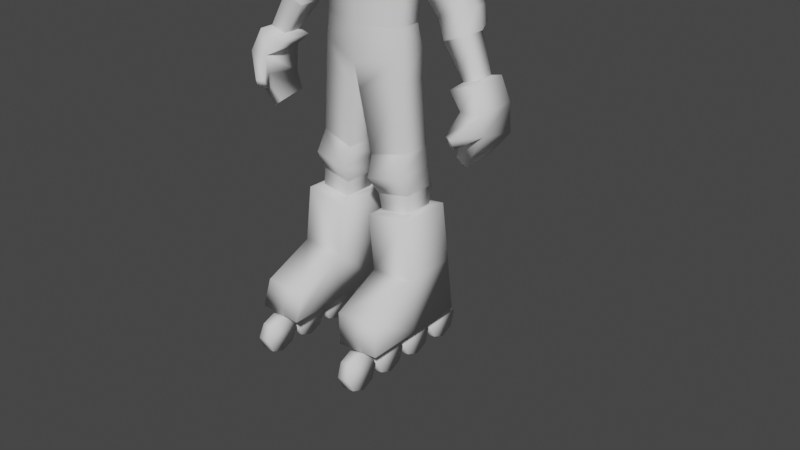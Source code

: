 # Source: roller_crash_animations.blend  (saved by Blender 3.3.6; exported with 4.5.12 LTS)
import bpy
from mathutils import Matrix  # noqa: F401  (used for matrix-valued properties, if any)

bpy.ops.wm.read_factory_settings(use_empty=True)
scene = bpy.context.scene
scene.name = 'Scene'

# ---- collections
col_collection = bpy.data.collections.new('Collection'); scene.collection.children.link(col_collection)

# ---- node groups
ng_auto_smooth = bpy.data.node_groups.new('Auto Smooth', 'GeometryNodeTree')
_s = ng_auto_smooth.interface.new_socket(name='Geometry', in_out='OUTPUT', socket_type='NodeSocketGeometry')
_s = ng_auto_smooth.interface.new_socket(name='Geometry', in_out='INPUT', socket_type='NodeSocketGeometry')
_s = ng_auto_smooth.interface.new_socket(name='Angle', in_out='INPUT', socket_type='NodeSocketFloat')
_s.subtype = 'ANGLE'
_s.min_value = 0.0
_s.max_value = 3.142
ng_auto_smooth.is_modifier = True
_N = ng_auto_smooth.nodes; _L = ng_auto_smooth.links
n0 = _N.new('NodeGroupOutput'); n0.name = 'Group Output'; n0.location = (480, -100)
n1 = _N.new('NodeGroupInput'); n1.name = 'Group Input'; n1.location = (-420, -300)
n2 = _N.new('NodeGroupInput'); n2.name = 'Group Input.001'; n2.location = (-60, -100)
n3 = _N.new('GeometryNodeSetShadeSmooth'); n3.name = 'Set Shade Smooth'; n3.location = (120, -100)
n3.domain = 'EDGE'
n4 = _N.new('GeometryNodeSetShadeSmooth'); n4.name = 'Set Shade Smooth.001'; n4.location = (300, -100)
n5 = _N.new('GeometryNodeInputMeshEdgeAngle'); n5.name = 'Edge Angle'; n5.location = (-420, -220)
n6 = _N.new('GeometryNodeInputEdgeSmooth'); n6.name = 'Is Edge Smooth'; n6.location = (-60, -160)
n7 = _N.new('GeometryNodeInputShadeSmooth'); n7.name = 'Is Face Smooth'; n7.location = (-240, -340)
n8 = _N.new('FunctionNodeBooleanMath'); n8.name = 'Boolean Math'; n8.location = (-60, -220)
n9 = _N.new('FunctionNodeCompare'); n9.name = 'Compare'; n9.location = (-240, -180)
n9.operation = 'LESS_EQUAL'
_L.new(n5.outputs[0], n9.inputs[0])
_L.new(n4.outputs[0], n0.inputs[0])
_L.new(n1.outputs[1], n9.inputs[1])
_L.new(n9.outputs[0], n8.inputs[0])
_L.new(n7.outputs[0], n8.inputs[1])
_L.new(n2.outputs[0], n3.inputs[0])
_L.new(n6.outputs[0], n3.inputs[1])
_L.new(n3.outputs[0], n4.inputs[0])
_L.new(n8.outputs[0], n3.inputs[2])
n0.is_active_output = True

# ---- world
world_world = bpy.data.worlds.new('World'); scene.world = world_world
world_world.use_nodes = True; world_world.node_tree.nodes.clear()
_N = world_world.node_tree.nodes; _L = world_world.node_tree.links
n0 = _N.new('ShaderNodeOutputWorld'); n0.name = 'World Output'; n0.location = (300, 300)
n1 = _N.new('ShaderNodeBackground'); n1.name = 'Background'; n1.location = (10, 300)
n1.inputs[0].default_value = (0.05088, 0.05088, 0.05088, 1.0)
_L.new(n1.outputs[0], n0.inputs[0])
n0.is_active_output = True
world_world.color = (0.05088, 0.05088, 0.05088)
world_world.use_sun_shadow = False
world_world.sun_shadow_jitter_overblur = 0.0

# ---- meshes
me_cube_001 = bpy.data.meshes.new('Cube.001')
me_cube_001.from_pydata([(0.2014, -0.2387, 0.1102), (0.187, -0.2264, 0.1936), (0.07979, -0.2387, 0.1025), (0.06537, -0.2264, 0.1859), (0.1219, -0.04043, 0.844), (0.1219, -0.02535, 1.21), (0.1219, 0.04043, 0.844), (0.1219, 0.03217, 1.21), (0.2014, -0.08095, 0.1102), (0.2014, 0.08095, 0.1102), (0.07096, -0.04399, 1.508), (0.05492, 0.02371, 1.493), (0.05285, 0.01411, 1.244), (0.04564, -0.03557, 1.232), (0.07979, -0.08095, 0.1025), (0.07979, 0.08095, 0.1025), (0.04438, 0.01667, 1.291), (0.06263, 0.08095, 0.2478), (0.04491, -0.03665, 1.3), (0.06232, -0.08095, 0.2508), (0.07384, 0.04396, 1.446), (0.1843, 0.08095, 0.2552), (0.08982, -0.05552, 1.445), (0.184, -0.08095, 0.2582), (0.0, 0.07514, 0.8085), (0.0, 0.04239, 1.215), (0.0, -0.07514, 0.8085), (0.0, -0.06298, 1.191), (0.0, 0.03868, 1.51), (0.0, -0.04399, 1.528), (0.0, 0.03531, 1.244), (0.0, -0.04675, 1.229), (0.0, 0.03427, 1.291), (0.0, -0.04399, 1.292), (0.0, 0.07125, 1.447), (0.07771, -0.05286, 1.353), (0.05371, 0.03163, 1.354), (0.0, 0.05452, 1.354), (0.0, -0.118, 1.294), (0.0, -0.1365, 1.365), (0.07611, -0.1089, 1.444), (0.06478, -0.1034, 1.362), (0.03338, -0.0941, 1.302), (0.05939, -0.08691, 1.497), (0.0, -0.1145, 1.506), (0.0, -0.1365, 1.444), (0.1219, 0.04942, 1.086), (0.1219, -0.02789, 1.086), (0.0, -0.07019, 1.074), (0.0, 0.05082, 1.074), (0.1786, 0.03037, 1.186), (0.1786, -0.01573, 1.184), (0.1983, 0.03842, 1.115), (0.1983, -0.02122, 1.115), (0.2794, 0.05286, 0.797), (0.2794, -0.05267, 0.797), (0.3517, 0.05286, 0.8225), (0.3517, -0.05267, 0.8225), (0.1667, 0.07774, 0.4206), (0.04503, 0.08095, 0.4054), (0.1665, -0.07774, 0.423), (0.0448, -0.08095, 0.4076), (0.1462, -0.0426, 0.4255), (0.1463, 0.0426, 0.4242), (0.06114, 0.04561, 0.4129), (0.06102, -0.04561, 0.4141), (0.2955, 0.02968, 0.8113), (0.2955, -0.02132, 0.8113), (0.3387, -0.02447, 0.826), (0.3387, 0.02811, 0.826), (0.3225, 0.05286, 0.7602), (0.3216, -0.06649, 0.7568), (0.3787, 0.05286, 0.7621), (0.3778, -0.06649, 0.7586), (0.3281, 0.05286, 0.6821), (0.3253, -0.05684, 0.7037), (0.3844, 0.05286, 0.684), (0.3815, -0.05684, 0.7056), (0.3039, 0.0441, 0.6379), (0.2966, -0.04379, 0.6291), (0.3312, 0.04397, 0.6166), (0.3239, -0.04392, 0.6078), (0.3234, -0.1077, 0.6986), (0.3027, -0.0968, 0.7015), (0.3273, -0.09558, 0.6727), (0.3066, -0.08472, 0.6756), (0.2093, -0.009124, 0.9465), (0.2691, -0.005777, 0.9704), (0.2691, 0.05803, 0.9704), (0.2093, 0.06529, 0.9465), (0.2325, 0.05528, 0.8974), (0.2325, -0.01811, 0.8974), (0.2935, -0.01505, 0.9197), (0.2935, 0.05022, 0.9197), (0.1803, -0.01501, 0.9869), (0.2486, -0.01024, 1.012), (0.2486, 0.05237, 1.012), (0.1803, 0.06024, 0.9869), (0.2886, 0.07581, 0.9337), (0.2719, 0.08923, 0.9711), (0.193, 0.08902, 0.9723), (0.2069, 0.09583, 0.9473), (0.2276, 0.08086, 0.9115), (0.2613, 0.08115, 0.9974), (0.1433, -0.04234, 0.4746), (0.1436, 0.05617, 0.4735), (0.05406, 0.0629, 0.4593), (0.05386, -0.04907, 0.4604), (0.1367, -0.04175, 0.5887), (0.1368, 0.04175, 0.588), (0.03729, 0.05713, 0.5672), (0.03722, -0.05713, 0.5679), (0.1401, 0.04205, 0.5307), (0.04563, 0.0531, 0.5133), (0.04554, -0.0831, 0.5142), (0.14, -0.07205, 0.5317), (0.09054, -0.05199, 1.419), (0.08145, -0.0493, 1.36), (0.07182, -0.01403, 1.36), (0.08035, 0.003322, 1.419), (0.1106, -0.04542, 1.42), (0.09498, -0.04273, 1.362), (0.0854, -0.007452, 1.363), (0.1005, 0.009899, 1.421), (0.162, 0.02815, 0.05301), (0.1263, 0.02815, 0.05036), (0.1263, 0.1426, 0.05036), (0.162, 0.1426, 0.05301), (0.129, 0.1271, 0.01285), (0.1647, 0.1271, 0.0155), (0.1302, 0.08945, -0.00269), (0.1659, 0.08945, -4.08e-05), (0.129, 0.05184, 0.01285), (0.1647, 0.05184, 0.0155), (0.1263, 0.03626, 0.05036), (0.162, 0.03626, 0.05301), (0.1235, 0.05184, 0.08787), (0.1592, 0.05184, 0.09052), (0.1223, 0.08945, 0.1034), (0.158, 0.08945, 0.1061), (0.1235, 0.1271, 0.08787), (0.1592, 0.1271, 0.09052), (0.129, 0.01257, 0.01285), (0.1647, 0.01257, 0.0155), (0.1302, -0.02505, -0.00269), (0.1659, -0.02505, -4.08e-05), (0.129, -0.06266, 0.01285), (0.1647, -0.06266, 0.0155), (0.1263, -0.07824, 0.05036), (0.162, -0.07824, 0.05301), (0.1235, -0.06266, 0.08787), (0.1592, -0.06266, 0.09052), (0.1223, -0.02505, 0.1034), (0.158, -0.02505, 0.1061), (0.1235, 0.01257, 0.08787), (0.1592, 0.01257, 0.09052), (0.162, -0.08277, 0.05301), (0.1263, -0.08277, 0.05036), (0.129, -0.09835, 0.01285), (0.1647, -0.09835, 0.0155), (0.1302, -0.136, -0.00269), (0.1659, -0.136, -4.08e-05), (0.129, -0.1736, 0.01285), (0.1647, -0.1736, 0.0155), (0.1263, -0.1892, 0.05036), (0.162, -0.1892, 0.05301), (0.1235, -0.1736, 0.08787), (0.1592, -0.1736, 0.09052), (0.1223, -0.136, 0.1034), (0.158, -0.136, 0.1061), (0.1235, -0.09835, 0.08787), (0.1592, -0.09835, 0.09052), (0.162, -0.1937, 0.05301), (0.1263, -0.1937, 0.05036), (0.129, -0.2093, 0.01285), (0.1647, -0.2093, 0.0155), (0.1302, -0.2469, -0.00269), (0.1659, -0.2469, -4.08e-05), (0.129, -0.2845, 0.01285), (0.1647, -0.2845, 0.0155), (0.1263, -0.3001, 0.05036), (0.162, -0.3001, 0.05301), (0.1235, -0.2845, 0.08787), (0.1592, -0.2845, 0.09052), (0.1223, -0.2469, 0.1034), (0.158, -0.2469, 0.1061), (0.1235, -0.2093, 0.08787), (0.1592, -0.2093, 0.09052), (0.1169, 0.02848, 0.9092), (0.1169, -0.03706, 0.9092), (0.0, -0.07336, 0.9041), (0.0, 0.05378, 0.9051), (-0.2014, -0.2387, 0.1102), (-0.187, -0.2264, 0.1936), (-0.07979, -0.2387, 0.1025), (-0.06537, -0.2264, 0.1859), (-0.1219, -0.04043, 0.844), (-0.1219, -0.02535, 1.21), (-0.1219, 0.04043, 0.844), (-0.1219, 0.03217, 1.21), (-0.2014, -0.08095, 0.1102), (-0.2014, 0.08095, 0.1102), (-0.07096, -0.04399, 1.508), (-0.05492, 0.02371, 1.493), (-0.05285, 0.01411, 1.244), (-0.04564, -0.03557, 1.232), (-0.07979, -0.08095, 0.1025), (-0.07979, 0.08095, 0.1025), (-0.04438, 0.01667, 1.291), (-0.06263, 0.08095, 0.2478), (-0.04491, -0.03665, 1.3), (-0.06232, -0.08095, 0.2508), (-0.07384, 0.04396, 1.446), (-0.1843, 0.08095, 0.2552), (-0.08982, -0.05552, 1.445), (-0.184, -0.08095, 0.2582), (-0.07771, -0.05286, 1.353), (-0.05371, 0.03163, 1.354), (-0.07611, -0.1089, 1.444), (-0.06478, -0.1034, 1.362), (-0.03338, -0.0941, 1.302), (-0.05939, -0.08691, 1.497), (-0.1219, 0.04942, 1.086), (-0.1219, -0.02789, 1.086), (-0.1786, 0.03037, 1.186), (-0.1786, -0.01573, 1.184), (-0.1983, 0.03842, 1.115), (-0.1983, -0.02122, 1.115), (-0.2794, 0.05286, 0.797), (-0.2794, -0.05267, 0.797), (-0.3517, 0.05286, 0.8225), (-0.3517, -0.05267, 0.8225), (-0.1667, 0.07774, 0.4206), (-0.04503, 0.08095, 0.4054), (-0.1665, -0.07774, 0.423), (-0.0448, -0.08095, 0.4076), (-0.1462, -0.0426, 0.4255), (-0.1463, 0.0426, 0.4242), (-0.06114, 0.04561, 0.4129), (-0.06102, -0.04561, 0.4141), (-0.2955, 0.02968, 0.8113), (-0.2955, -0.02132, 0.8113), (-0.3387, -0.02447, 0.826), (-0.3387, 0.02811, 0.826), (-0.3225, 0.05286, 0.7602), (-0.3216, -0.06649, 0.7568), (-0.3787, 0.05286, 0.7621), (-0.3778, -0.06649, 0.7586), (-0.3281, 0.05286, 0.6821), (-0.3253, -0.05684, 0.7037), (-0.3844, 0.05286, 0.684), (-0.3815, -0.05684, 0.7056), (-0.3039, 0.0441, 0.6379), (-0.2966, -0.04379, 0.6291), (-0.3312, 0.04397, 0.6166), (-0.3239, -0.04392, 0.6078), (-0.3234, -0.1077, 0.6986), (-0.3027, -0.0968, 0.7015), (-0.3273, -0.09558, 0.6727), (-0.3066, -0.08472, 0.6756), (-0.2093, -0.009124, 0.9465), (-0.2691, -0.005777, 0.9704), (-0.2691, 0.05803, 0.9704), (-0.2093, 0.06529, 0.9465), (-0.2325, 0.05528, 0.8974), (-0.2325, -0.01811, 0.8974), (-0.2935, -0.01505, 0.9197), (-0.2935, 0.05022, 0.9197), (-0.1803, -0.01501, 0.9869), (-0.2486, -0.01024, 1.012), (-0.2486, 0.05237, 1.012), (-0.1803, 0.06024, 0.9869), (-0.2886, 0.07581, 0.9337), (-0.2719, 0.08923, 0.9711), (-0.193, 0.08902, 0.9723), (-0.2069, 0.09583, 0.9473), (-0.2276, 0.08086, 0.9115), (-0.2613, 0.08115, 0.9974), (-0.1433, -0.04234, 0.4746), (-0.1436, 0.05617, 0.4735), (-0.05406, 0.0629, 0.4593), (-0.05386, -0.04907, 0.4604), (-0.1367, -0.04175, 0.5887), (-0.1368, 0.04175, 0.588), (-0.03729, 0.05713, 0.5672), (-0.03722, -0.05713, 0.5679), (-0.1401, 0.04205, 0.5307), (-0.04563, 0.0531, 0.5133), (-0.04554, -0.0831, 0.5142), (-0.14, -0.07205, 0.5317), (-0.09054, -0.05199, 1.419), (-0.08145, -0.0493, 1.36), (-0.07182, -0.01403, 1.36), (-0.08035, 0.003322, 1.419), (-0.1106, -0.04542, 1.42), (-0.09498, -0.04273, 1.362), (-0.0854, -0.007452, 1.363), (-0.1005, 0.009899, 1.421), (-0.162, 0.02815, 0.05301), (-0.1263, 0.02815, 0.05036), (-0.1263, 0.1426, 0.05036), (-0.162, 0.1426, 0.05301), (-0.129, 0.1271, 0.01285), (-0.1647, 0.1271, 0.0155), (-0.1302, 0.08945, -0.00269), (-0.1659, 0.08945, -4.08e-05), (-0.129, 0.05184, 0.01285), (-0.1647, 0.05184, 0.0155), (-0.1263, 0.03626, 0.05036), (-0.162, 0.03626, 0.05301), (-0.1235, 0.05184, 0.08787), (-0.1592, 0.05184, 0.09052), (-0.1223, 0.08945, 0.1034), (-0.158, 0.08945, 0.1061), (-0.1235, 0.1271, 0.08787), (-0.1592, 0.1271, 0.09052), (-0.129, 0.01257, 0.01285), (-0.1647, 0.01257, 0.0155), (-0.1302, -0.02505, -0.00269), (-0.1659, -0.02505, -4.08e-05), (-0.129, -0.06266, 0.01285), (-0.1647, -0.06266, 0.0155), (-0.1263, -0.07824, 0.05036), (-0.162, -0.07824, 0.05301), (-0.1235, -0.06266, 0.08787), (-0.1592, -0.06266, 0.09052), (-0.1223, -0.02505, 0.1034), (-0.158, -0.02505, 0.1061), (-0.1235, 0.01257, 0.08787), (-0.1592, 0.01257, 0.09052), (-0.162, -0.08277, 0.05301), (-0.1263, -0.08277, 0.05036), (-0.129, -0.09835, 0.01285), (-0.1647, -0.09835, 0.0155), (-0.1302, -0.136, -0.00269), (-0.1659, -0.136, -4.08e-05), (-0.129, -0.1736, 0.01285), (-0.1647, -0.1736, 0.0155), (-0.1263, -0.1892, 0.05036), (-0.162, -0.1892, 0.05301), (-0.1235, -0.1736, 0.08787), (-0.1592, -0.1736, 0.09052), (-0.1223, -0.136, 0.1034), (-0.158, -0.136, 0.1061), (-0.1235, -0.09835, 0.08787), (-0.1592, -0.09835, 0.09052), (-0.162, -0.1937, 0.05301), (-0.1263, -0.1937, 0.05036), (-0.129, -0.2093, 0.01285), (-0.1647, -0.2093, 0.0155), (-0.1302, -0.2469, -0.00269), (-0.1659, -0.2469, -4.08e-05), (-0.129, -0.2845, 0.01285), (-0.1647, -0.2845, 0.0155), (-0.1263, -0.3001, 0.05036), (-0.162, -0.3001, 0.05301), (-0.1235, -0.2845, 0.08787), (-0.1592, -0.2845, 0.09052), (-0.1223, -0.2469, 0.1034), (-0.158, -0.2469, 0.1061), (-0.1235, -0.2093, 0.08787), (-0.1592, -0.2093, 0.09052), (-0.1169, 0.02848, 0.9092), (-0.1169, -0.03706, 0.9092), (-0.1261, -0.04081, 0.7721), (-0.1261, 0.03214, 0.7719), (-0.0105, 0.0614, 0.7406), (-0.01048, -0.07007, 0.7408), (0.1261, -0.04081, 0.7721), (0.1261, 0.03214, 0.7719), (0.0105, 0.0614, 0.7406), (0.01048, -0.07007, 0.7408), (0.1204, 0.04341, 1.036), (0.1204, -0.03052, 1.036), (0.0, -0.0711, 1.025), (0.0, 0.05167, 1.026), (-0.1204, 0.04341, 1.036), (-0.1204, -0.03052, 1.036)], [], [(45, 40, 43, 44), (49, 25, 7, 46), (67, 66, 54, 55), (38, 42, 41, 39), (60, 61, 19, 23), (22, 20, 11, 10), (18, 16, 36, 35), (16, 32, 37, 36), (8, 23, 1, 0), (27, 5, 13, 31), (19, 14, 2, 3), (5, 7, 12, 13), (23, 19, 3, 1), (31, 13, 18, 33), (1, 3, 2, 0), (13, 12, 16, 18), (19, 17, 15, 14), (17, 21, 9, 15), (20, 22, 116, 119), (14, 8, 0, 2), (36, 37, 34, 20), (15, 9, 8, 14), (30, 32, 16), (58, 60, 23, 21), (7, 25, 30, 12), (20, 34, 28, 11), (59, 58, 21, 17), (11, 28, 29, 10), (61, 59, 17, 19), (47, 5, 27, 48), (21, 23, 8, 9), (39, 41, 40, 45), (35, 41, 42), (33, 18, 42, 38), (10, 29, 44, 43), (22, 10, 43, 40), (35, 22, 40, 41), (373, 47, 48, 374), (372, 46, 47, 373), (52, 50, 51, 53), (5, 47, 53, 51), (7, 5, 51, 50), (46, 7, 50, 52), (57, 55, 71, 73), (68, 67, 55, 57), (69, 68, 57, 56), (66, 69, 56, 54), (65, 64, 59, 61), (64, 63, 58, 59), (63, 62, 60, 58), (62, 65, 61, 60), (104, 107, 65, 62), (105, 104, 62, 63), (106, 105, 63, 64), (107, 106, 64, 65), (90, 93, 69, 66), (93, 92, 68, 69), (92, 91, 67, 68), (91, 90, 66, 67), (70, 72, 76, 74), (56, 57, 73, 72), (54, 56, 72, 70), (55, 54, 70, 71), (77, 75, 79, 81), (71, 70, 74, 75), (77, 73, 82, 84), (72, 73, 77, 76), (79, 78, 80, 81), (76, 77, 81, 80), (74, 76, 80, 78), (75, 74, 78, 79), (82, 83, 85, 84), (75, 77, 84, 85), (73, 71, 83, 82), (71, 75, 85, 83), (94, 97, 89, 86), (95, 94, 86, 87), (96, 95, 87, 88), (97, 96, 103, 100), (86, 89, 90, 91), (87, 86, 91, 92), (88, 87, 92, 93), (88, 93, 98, 99), (46, 52, 96, 97), (52, 53, 95, 96), (53, 47, 94, 95), (47, 46, 97, 94), (100, 103, 99, 101), (101, 99, 98, 102), (96, 88, 99, 103), (89, 97, 100, 101), (90, 89, 101, 102), (93, 90, 102, 98), (114, 113, 106, 107), (113, 112, 105, 106), (112, 115, 104, 105), (115, 114, 107, 104), (368, 371, 111, 108), (369, 368, 108, 109), (370, 369, 109, 110), (371, 370, 110, 111), (108, 111, 114, 115), (109, 108, 115, 112), (110, 109, 112, 113), (111, 110, 113, 114), (119, 116, 120, 123), (35, 36, 118, 117), (22, 35, 117, 116), (36, 20, 119, 118), (121, 122, 123, 120), (116, 117, 121, 120), (117, 118, 122, 121), (118, 119, 123, 122), (18, 35, 42), (162, 163, 165, 164), (143, 124, 155, 153, 151, 149, 147, 145), (126, 127, 129, 128), (157, 158, 160, 162, 164, 166, 168, 170), (150, 151, 153, 152), (128, 129, 131, 130), (166, 167, 169, 168), (148, 149, 151, 150), (130, 131, 133, 132), (159, 156, 171, 169, 167, 165, 163, 161), (146, 147, 149, 148), (132, 133, 135, 134), (125, 142, 144, 146, 148, 150, 152, 154), (144, 145, 147, 146), (134, 135, 137, 136), (154, 155, 124, 125), (142, 143, 145, 144), (136, 137, 139, 138), (129, 127, 141, 139, 137, 135, 133, 131), (125, 124, 143, 142), (138, 139, 141, 140), (164, 165, 167, 166), (152, 153, 155, 154), (140, 141, 127, 126), (126, 128, 130, 132, 134, 136, 138, 140), (160, 161, 163, 162), (170, 171, 156, 157), (158, 159, 161, 160), (157, 156, 159, 158), (168, 169, 171, 170), (178, 179, 181, 180), (173, 174, 176, 178, 180, 182, 184, 186), (182, 183, 185, 184), (175, 172, 187, 185, 183, 181, 179, 177), (180, 181, 183, 182), (176, 177, 179, 178), (186, 187, 172, 173), (174, 175, 177, 176), (173, 172, 175, 174), (184, 185, 187, 186), (24, 191, 188, 6), (6, 188, 189, 4), (4, 189, 190, 26), (45, 44, 221, 218), (49, 222, 199, 25), (241, 229, 228, 240), (38, 39, 219, 220), (234, 215, 211, 235), (214, 202, 203, 212), (210, 216, 217, 208), (208, 217, 37, 32), (200, 192, 193, 215), (27, 31, 205, 197), (211, 195, 194, 206), (197, 205, 204, 199), (215, 193, 195, 211), (31, 33, 210, 205), (193, 192, 194, 195), (205, 210, 208, 204), (211, 206, 207, 209), (209, 207, 201, 213), (212, 293, 290, 214), (206, 194, 192, 200), (217, 212, 34, 37), (207, 206, 200, 201), (208, 32, 30), (232, 213, 215, 234), (199, 204, 30, 25), (212, 203, 28, 34), (233, 209, 213, 232), (203, 202, 29, 28), (235, 211, 209, 233), (223, 48, 27, 197), (213, 201, 200, 215), (39, 45, 218, 219), (216, 220, 219), (33, 38, 220, 210), (202, 221, 44, 29), (214, 218, 221, 202), (216, 219, 218, 214), (377, 374, 48, 223), (376, 377, 223, 222), (372, 375, 49, 46), (226, 227, 225, 224), (197, 225, 227, 223), (199, 224, 225, 197), (222, 226, 224, 199), (231, 247, 245, 229), (242, 231, 229, 241), (243, 230, 231, 242), (240, 228, 230, 243), (239, 235, 233, 238), (238, 233, 232, 237), (237, 232, 234, 236), (236, 234, 235, 239), (278, 236, 239, 281), (279, 237, 236, 278), (280, 238, 237, 279), (281, 239, 238, 280), (264, 240, 243, 267), (267, 243, 242, 266), (266, 242, 241, 265), (265, 241, 240, 264), (244, 248, 250, 246), (230, 246, 247, 231), (228, 244, 246, 230), (229, 245, 244, 228), (251, 255, 253, 249), (245, 249, 248, 244), (251, 258, 256, 247), (246, 250, 251, 247), (253, 255, 254, 252), (250, 254, 255, 251), (248, 252, 254, 250), (249, 253, 252, 248), (256, 258, 259, 257), (249, 259, 258, 251), (247, 256, 257, 245), (245, 257, 259, 249), (268, 260, 263, 271), (269, 261, 260, 268), (270, 262, 261, 269), (271, 274, 277, 270), (260, 265, 264, 263), (261, 266, 265, 260), (262, 267, 266, 261), (262, 273, 272, 267), (222, 271, 270, 226), (226, 270, 269, 227), (227, 269, 268, 223), (223, 268, 271, 222), (274, 275, 273, 277), (275, 276, 272, 273), (270, 277, 273, 262), (263, 275, 274, 271), (264, 276, 275, 263), (267, 272, 276, 264), (288, 281, 280, 287), (287, 280, 279, 286), (286, 279, 278, 289), (289, 278, 281, 288), (364, 282, 285, 367), (365, 283, 282, 364), (366, 284, 283, 365), (367, 285, 284, 366), (282, 289, 288, 285), (283, 286, 289, 282), (284, 287, 286, 283), (285, 288, 287, 284), (293, 297, 294, 290), (216, 291, 292, 217), (214, 290, 291, 216), (217, 292, 293, 212), (295, 294, 297, 296), (290, 294, 295, 291), (291, 295, 296, 292), (292, 296, 297, 293), (210, 220, 216), (336, 338, 339, 337), (317, 319, 321, 323, 325, 327, 329, 298), (300, 302, 303, 301), (331, 344, 342, 340, 338, 336, 334, 332), (324, 326, 327, 325), (302, 304, 305, 303), (340, 342, 343, 341), (322, 324, 325, 323), (304, 306, 307, 305), (333, 335, 337, 339, 341, 343, 345, 330), (320, 322, 323, 321), (306, 308, 309, 307), (299, 328, 326, 324, 322, 320, 318, 316), (318, 320, 321, 319), (308, 310, 311, 309), (328, 299, 298, 329), (316, 318, 319, 317), (310, 312, 313, 311), (303, 305, 307, 309, 311, 313, 315, 301), (299, 316, 317, 298), (312, 314, 315, 313), (338, 340, 341, 339), (326, 328, 329, 327), (314, 300, 301, 315), (300, 314, 312, 310, 308, 306, 304, 302), (334, 336, 337, 335), (344, 331, 330, 345), (332, 334, 335, 333), (331, 332, 333, 330), (342, 344, 345, 343), (352, 354, 355, 353), (347, 360, 358, 356, 354, 352, 350, 348), (356, 358, 359, 357), (349, 351, 353, 355, 357, 359, 361, 346), (354, 356, 357, 355), (350, 352, 353, 351), (360, 347, 346, 361), (348, 350, 351, 349), (347, 348, 349, 346), (358, 360, 361, 359), (24, 198, 362, 191), (198, 196, 363, 362), (196, 26, 190, 363), (26, 367, 366, 24), (24, 366, 365, 198), (198, 365, 364, 196), (196, 364, 367, 26), (26, 24, 370, 371), (24, 6, 369, 370), (6, 4, 368, 369), (4, 26, 371, 368), (191, 375, 372, 188), (362, 363, 377, 376), (363, 190, 374, 377), (188, 372, 373, 189), (189, 373, 374, 190), (49, 375, 376, 222), (191, 362, 376, 375), (12, 30, 16), (204, 208, 30)])
me_cube_001.polygons.foreach_set('use_smooth', [True] * 332)
_k = set([(62, 63), (62, 65), (63, 64), (64, 65), (66, 67), (66, 69), (67, 68), (68, 69), (90, 91), (90, 93), (91, 92), (92, 93), (94, 95), (94, 97), (95, 96), (96, 97), (97, 100), (104, 105), (104, 107), (105, 106), (106, 107), (108, 109), (108, 111), (109, 110), (110, 111), (116, 117), (116, 119), (117, 118), (118, 119), (188, 189), (188, 191), (189, 190), (190, 363), (191, 362), (236, 237), (236, 239), (237, 238), (238, 239), (240, 241), (240, 243), (241, 242), (242, 243), (264, 265), (264, 267), (265, 266), (266, 267), (268, 269), (268, 271), (269, 270), (270, 271), (271, 274), (278, 279), (278, 281), (279, 280), (280, 281), (282, 283), (282, 285), (283, 284), (284, 285), (290, 291), (290, 293), (291, 292), (292, 293), (362, 363)])
me_cube_001.attributes.new('sharp_edge', 'BOOLEAN', 'EDGE').data.foreach_set('value', [ (min(e.vertices), max(e.vertices)) in _k for e in me_cube_001.edges])
_uv = me_cube_001.uv_layers.new(name='UVMap')
_uv.uv.foreach_set('vector', [0.625, 0.875, 0.625, 0.75, 0.625, 0.75, 0.625, 0.875, 0.5384, 0.375, 0.625, 0.375, 0.625, 0.5, 0.5384, 0.5, 0.5384, 0.75, 0.5384, 0.5, 0.5384, 0.5, 0.5384, 0.75, 0.625, 0.875, 0.625, 0.75, 0.625, 0.75, 0.625, 0.875, 0.375, 0.75, 0.375, 0.875, 0.375, 0.875, 0.375, 0.75, 0.625, 0.75, 0.625, 0.5, 0.625, 0.5, 0.625, 0.75, 0.625, 0.75, 0.625, 0.5, 0.625, 0.5, 0.625, 0.75, 0.625, 0.5, 0.625, 0.375, 0.625, 0.375, 0.625, 0.5, 0.375, 0.75, 0.375, 0.75, 0.375, 0.75, 0.375, 0.75, 0.625, 0.875, 0.625, 0.75, 0.625, 0.75, 0.625, 0.875, 0.0, 0.0, 0.0, 0.0, 0.0, 0.0, 0.0, 0.0, 0.625, 0.75, 0.625, 0.5, 0.625, 0.5, 0.625, 0.75, 0.375, 0.75, 0.375, 0.875, 0.375, 0.875, 0.375, 0.75, 0.625, 0.875, 0.625, 0.75, 0.625, 0.75, 0.625, 0.875, 0.375, 0.75, 0.375, 0.875, 0.375, 0.875, 0.375, 0.75, 0.625, 0.75, 0.625, 0.5, 0.625, 0.5, 0.625, 0.75, 0.0, 0.0, 0.0, 0.0, 0.0, 0.0, 0.0, 0.0, 0.375, 0.375, 0.375, 0.5, 0.375, 0.5, 0.375, 0.375, 0.625, 0.5, 0.625, 0.75, 0.625, 0.75, 0.625, 0.6063, 0.25, 0.75, 0.375, 0.75, 0.375, 0.75, 0.25, 0.75, 0.625, 0.5, 0.625, 0.375, 0.625, 0.375, 0.625, 0.5, 0.25, 0.5, 0.375, 0.5, 0.375, 0.75, 0.25, 0.75, 0.625, 0.375, 0.625, 0.375, 0.625, 0.5, 0.375, 0.5, 0.375, 0.75, 0.375, 0.75, 0.375, 0.5, 0.625, 0.5, 0.625, 0.375, 0.625, 0.375, 0.625, 0.5, 0.625, 0.5, 0.625, 0.375, 0.625, 0.375, 0.625, 0.5, 0.375, 0.375, 0.375, 0.5, 0.375, 0.5, 0.375, 0.375, 0.625, 0.5, 0.75, 0.5, 0.75, 0.75, 0.625, 0.75, 0.0, 0.0, 0.0, 0.0, 0.0, 0.0, 0.0, 0.0, 0.5384, 0.75, 0.625, 0.75, 0.625, 0.875, 0.5384, 0.875, 0.375, 0.5, 0.375, 0.75, 0.375, 0.75, 0.375, 0.5, 0.625, 0.875, 0.625, 0.75, 0.625, 0.75, 0.625, 0.875, 0.625, 0.75, 0.625, 0.75, 0.625, 0.75, 0.625, 0.875, 0.625, 0.75, 0.625, 0.75, 0.625, 0.875, 0.625, 0.75, 0.75, 0.75, 0.75, 0.75, 0.625, 0.75, 0.625, 0.75, 0.625, 0.75, 0.625, 0.75, 0.625, 0.75, 0.625, 0.75, 0.625, 0.75, 0.625, 0.75, 0.625, 0.75, 0.5041, 0.75, 0.5384, 0.75, 0.5384, 0.875, 0.5083, 0.875, 0.5041, 0.5, 0.5384, 0.5, 0.5384, 0.75, 0.5041, 0.75, 0.5384, 0.5, 0.625, 0.5, 0.625, 0.75, 0.5384, 0.75, 0.625, 0.75, 0.5384, 0.75, 0.5384, 0.75, 0.625, 0.75, 0.625, 0.5, 0.625, 0.75, 0.625, 0.75, 0.625, 0.5, 0.5384, 0.5, 0.625, 0.5, 0.625, 0.5, 0.5384, 0.5, 0.5384, 0.75, 0.5384, 0.75, 0.5384, 0.75, 0.5384, 0.75, 0.5384, 0.75, 0.5384, 0.75, 0.5384, 0.75, 0.5384, 0.75, 0.5384, 0.5, 0.5384, 0.75, 0.5384, 0.75, 0.5384, 0.5, 0.5384, 0.5, 0.5384, 0.5, 0.5384, 0.5, 0.5384, 0.5, 0.0, 0.0, 0.0, 0.0, 0.0, 0.0, 0.0, 0.0, 0.375, 0.375, 0.375, 0.5, 0.375, 0.5, 0.375, 0.375, 0.375, 0.5, 0.375, 0.75, 0.375, 0.75, 0.375, 0.5, 0.375, 0.75, 0.375, 0.875, 0.375, 0.875, 0.375, 0.75, 0.375, 0.75, 0.375, 0.875, 0.375, 0.875, 0.375, 0.75, 0.375, 0.5, 0.375, 0.75, 0.375, 0.75, 0.375, 0.5, 0.375, 0.375, 0.375, 0.5, 0.375, 0.5, 0.375, 0.375, 0.0, 0.0, 0.0, 0.0, 0.0, 0.0, 0.0, 0.0, 0.5384, 0.5, 0.5384, 0.5, 0.5384, 0.5, 0.5384, 0.5, 0.5384, 0.5, 0.5384, 0.75, 0.5384, 0.75, 0.5384, 0.5, 0.5384, 0.75, 0.5384, 0.75, 0.5384, 0.75, 0.5384, 0.75, 0.5384, 0.75, 0.5384, 0.5, 0.5384, 0.5, 0.5384, 0.75, 0.5384, 0.5, 0.5384, 0.5, 0.5384, 0.5, 0.5384, 0.5, 0.5384, 0.5, 0.5384, 0.75, 0.5384, 0.75, 0.5384, 0.5, 0.5384, 0.5, 0.5384, 0.5, 0.5384, 0.5, 0.5384, 0.5, 0.5384, 0.75, 0.5384, 0.5, 0.5384, 0.5, 0.5384, 0.75, 0.5384, 0.75, 0.5384, 0.75, 0.5384, 0.75, 0.5384, 0.75, 0.5384, 0.75, 0.5384, 0.5, 0.5384, 0.5, 0.5384, 0.75, 0.5384, 0.75, 0.5384, 0.75, 0.5384, 0.75, 0.5384, 0.75, 0.5384, 0.5, 0.5384, 0.75, 0.5384, 0.75, 0.5384, 0.5, 0.5384, 0.75, 0.5384, 0.5, 0.5384, 0.5, 0.5384, 0.75, 0.5384, 0.5, 0.5384, 0.75, 0.5384, 0.75, 0.5384, 0.5, 0.5384, 0.5, 0.5384, 0.5, 0.5384, 0.5, 0.5384, 0.5, 0.5384, 0.75, 0.5384, 0.5, 0.5384, 0.5, 0.5384, 0.75, 0.5384, 0.75, 0.5384, 0.75, 0.5384, 0.75, 0.5384, 0.75, 0.5384, 0.75, 0.5384, 0.75, 0.5384, 0.75, 0.5384, 0.75, 0.5384, 0.75, 0.5384, 0.75, 0.5384, 0.75, 0.5384, 0.75, 0.5384, 0.75, 0.5384, 0.75, 0.5384, 0.75, 0.5384, 0.75, 0.5384, 0.75, 0.5384, 0.5, 0.5384, 0.5, 0.5384, 0.75, 0.5384, 0.75, 0.5384, 0.75, 0.5384, 0.75, 0.5384, 0.75, 0.5384, 0.5, 0.5384, 0.75, 0.5384, 0.75, 0.5384, 0.5, 0.5384, 0.5, 0.5384, 0.5, 0.5384, 0.5, 0.5384, 0.5, 0.5384, 0.75, 0.5384, 0.5, 0.5384, 0.5, 0.5384, 0.75, 0.5384, 0.75, 0.5384, 0.75, 0.5384, 0.75, 0.5384, 0.75, 0.5384, 0.5, 0.5384, 0.75, 0.5384, 0.75, 0.5384, 0.5, 0.5384, 0.5, 0.5384, 0.5, 0.5384, 0.5, 0.5384, 0.5, 0.5384, 0.5, 0.5384, 0.5, 0.5384, 0.5, 0.5384, 0.5, 0.5384, 0.5, 0.5384, 0.75, 0.5384, 0.75, 0.5384, 0.5, 0.5384, 0.75, 0.5384, 0.75, 0.5384, 0.75, 0.5384, 0.75, 0.5384, 0.75, 0.5384, 0.5, 0.5384, 0.5, 0.5384, 0.75, 0.5384, 0.5, 0.5384, 0.5, 0.5384, 0.5, 0.5384, 0.5, 0.5384, 0.5, 0.5384, 0.5, 0.5384, 0.5, 0.5384, 0.5, 0.5384, 0.5, 0.5384, 0.5, 0.5384, 0.5, 0.5384, 0.5, 0.5384, 0.5, 0.5384, 0.5, 0.5384, 0.5, 0.5384, 0.5, 0.5384, 0.5, 0.5384, 0.5, 0.5384, 0.5, 0.5384, 0.5, 0.5384, 0.5, 0.5384, 0.5, 0.5384, 0.5, 0.5384, 0.5, 0.0, 0.0, 0.0, 0.0, 0.0, 0.0, 0.0, 0.0, 0.375, 0.375, 0.375, 0.5, 0.375, 0.5, 0.375, 0.375, 0.375, 0.5, 0.375, 0.75, 0.375, 0.75, 0.375, 0.5, 0.375, 0.75, 0.375, 0.875, 0.375, 0.875, 0.375, 0.75, 0.375, 0.75, 0.375, 0.875, 0.375, 0.875, 0.375, 0.75, 0.375, 0.5, 0.375, 0.75, 0.375, 0.75, 0.375, 0.5, 0.375, 0.375, 0.375, 0.5, 0.375, 0.5, 0.375, 0.375, 0.0, 0.0, 0.0, 0.0, 0.0, 0.0, 0.0, 0.0, 0.375, 0.75, 0.375, 0.875, 0.375, 0.875, 0.375, 0.75, 0.375, 0.5, 0.375, 0.75, 0.375, 0.75, 0.375, 0.5, 0.375, 0.375, 0.375, 0.5, 0.375, 0.5, 0.375, 0.375, 0.0, 0.0, 0.0, 0.0, 0.0, 0.0, 0.0, 0.0, 0.625, 0.6063, 0.625, 0.75, 0.625, 0.75, 0.625, 0.6063, 0.625, 0.75, 0.625, 0.5, 0.625, 0.6471, 0.625, 0.75, 0.625, 0.75, 0.625, 0.75, 0.625, 0.75, 0.625, 0.75, 0.625, 0.5, 0.625, 0.5, 0.625, 0.6063, 0.625, 0.6471, 0.625, 0.75, 0.625, 0.6471, 0.625, 0.6063, 0.625, 0.75, 0.625, 0.75, 0.625, 0.75, 0.625, 0.75, 0.625, 0.75, 0.625, 0.75, 0.625, 0.6471, 0.625, 0.6471, 0.625, 0.75, 0.625, 0.6471, 0.625, 0.6063, 0.625, 0.6063, 0.625, 0.6471, 0.625, 0.75, 0.625, 0.75, 0.625, 0.75, 0.625, 0.5, 0.625, 1.0, 0.5, 1.0, 0.5, 0.5, 0.4197, 0.4197, 0.25, 0.49, 0.08029, 0.4197, 0.01, 0.25, 0.08029, 0.08029, 0.25, 0.01, 0.4197, 0.08029, 0.49, 0.25, 1.0, 0.5, 1.0, 1.0, 0.875, 1.0, 0.875, 0.5, 0.75, 0.49, 0.9197, 0.4197, 0.99, 0.25, 0.9197, 0.08029, 0.75, 0.01, 0.5803, 0.08029, 0.51, 0.25, 0.5803, 0.4197, 0.375, 0.5, 0.375, 1.0, 0.25, 1.0, 0.25, 0.5, 0.875, 0.5, 0.875, 1.0, 0.75, 1.0, 0.75, 0.5, 0.375, 0.5, 0.375, 1.0, 0.25, 1.0, 0.25, 0.5, 0.5, 0.5, 0.5, 1.0, 0.375, 1.0, 0.375, 0.5, 0.75, 0.5, 0.75, 1.0, 0.625, 1.0, 0.625, 0.5, 0.4197, 0.4197, 0.25, 0.49, 0.08029, 0.4197, 0.01, 0.25, 0.08029, 0.08029, 0.25, 0.01, 0.4197, 0.08029, 0.49, 0.25, 0.625, 0.5, 0.625, 1.0, 0.5, 1.0, 0.5, 0.5, 0.625, 0.5, 0.625, 1.0, 0.5, 1.0, 0.5, 0.5, 0.75, 0.49, 0.9197, 0.4197, 0.99, 0.25, 0.9197, 0.08029, 0.75, 0.01, 0.5803, 0.08029, 0.51, 0.25, 0.5803, 0.4197, 0.75, 0.5, 0.75, 1.0, 0.625, 1.0, 0.625, 0.5, 0.5, 0.5, 0.5, 1.0, 0.375, 1.0, 0.375, 0.5, 0.125, 0.5, 0.125, 1.0, 0.0, 1.0, 0.0, 0.5, 0.875, 0.5, 0.875, 1.0, 0.75, 1.0, 0.75, 0.5, 0.375, 0.5, 0.375, 1.0, 0.25, 1.0, 0.25, 0.5, 0.4197, 0.4197, 0.25, 0.49, 0.08029, 0.4197, 0.01, 0.25, 0.08029, 0.08029, 0.25, 0.01, 0.4197, 0.08029, 0.49, 0.25, 1.0, 0.5, 1.0, 1.0, 0.875, 1.0, 0.875, 0.5, 0.25, 0.5, 0.25, 1.0, 0.125, 1.0, 0.125, 0.5, 0.5, 0.5, 0.5, 1.0, 0.375, 1.0, 0.375, 0.5, 0.25, 0.5, 0.25, 1.0, 0.125, 1.0, 0.125, 0.5, 0.125, 0.5, 0.125, 1.0, 0.0, 1.0, 0.0, 0.5, 0.75, 0.49, 0.9197, 0.4197, 0.99, 0.25, 0.9197, 0.08029, 0.75, 0.01, 0.5803, 0.08029, 0.51, 0.25, 0.5803, 0.4197, 0.75, 0.5, 0.75, 1.0, 0.625, 1.0, 0.625, 0.5, 0.125, 0.5, 0.125, 1.0, 0.0, 1.0, 0.0, 0.5, 0.875, 0.5, 0.875, 1.0, 0.75, 1.0, 0.75, 0.5, 1.0, 0.5, 1.0, 1.0, 0.875, 1.0, 0.875, 0.5, 0.25, 0.5, 0.25, 1.0, 0.125, 1.0, 0.125, 0.5, 0.625, 0.5, 0.625, 1.0, 0.5, 1.0, 0.5, 0.5, 0.75, 0.49, 0.9197, 0.4197, 0.99, 0.25, 0.9197, 0.08029, 0.75, 0.01, 0.5803, 0.08029, 0.51, 0.25, 0.5803, 0.4197, 0.375, 0.5, 0.375, 1.0, 0.25, 1.0, 0.25, 0.5, 0.4197, 0.4197, 0.25, 0.49, 0.08029, 0.4197, 0.01, 0.25, 0.08029, 0.08029, 0.25, 0.01, 0.4197, 0.08029, 0.49, 0.25, 0.5, 0.5, 0.5, 1.0, 0.375, 1.0, 0.375, 0.5, 0.75, 0.5, 0.75, 1.0, 0.625, 1.0, 0.625, 0.5, 0.125, 0.5, 0.125, 1.0, 0.0, 1.0, 0.0, 0.5, 0.875, 0.5, 0.875, 1.0, 0.75, 1.0, 0.75, 0.5, 1.0, 0.5, 1.0, 1.0, 0.875, 1.0, 0.875, 0.5, 0.25, 0.5, 0.25, 1.0, 0.125, 1.0, 0.125, 0.5, 0.375, 0.375, 0.4344, 0.375, 0.419, 0.5, 0.375, 0.5, 0.375, 0.5, 0.419, 0.5, 0.419, 0.75, 0.375, 0.75, 0.375, 0.75, 0.419, 0.75, 0.4338, 0.875, 0.375, 0.875, 0.625, 0.875, 0.625, 0.875, 0.625, 0.75, 0.625, 0.75, 0.5384, 0.375, 0.5384, 0.5, 0.625, 0.5, 0.625, 0.375, 0.5384, 0.75, 0.5384, 0.75, 0.5384, 0.5, 0.5384, 0.5, 0.625, 0.875, 0.625, 0.875, 0.625, 0.75, 0.625, 0.75, 0.375, 0.75, 0.375, 0.75, 0.375, 0.875, 0.375, 0.875, 0.625, 0.75, 0.625, 0.75, 0.625, 0.5, 0.625, 0.5, 0.625, 0.75, 0.625, 0.75, 0.625, 0.5, 0.625, 0.5, 0.625, 0.5, 0.625, 0.5, 0.625, 0.375, 0.625, 0.375, 0.375, 0.75, 0.375, 0.75, 0.375, 0.75, 0.375, 0.75, 0.625, 0.875, 0.625, 0.875, 0.625, 0.75, 0.625, 0.75, 0.0, 0.0, 0.0, 0.0, 0.0, 0.0, 0.0, 0.0, 0.625, 0.75, 0.625, 0.75, 0.625, 0.5, 0.625, 0.5, 0.375, 0.75, 0.375, 0.75, 0.375, 0.875, 0.375, 0.875, 0.625, 0.875, 0.625, 0.875, 0.625, 0.75, 0.625, 0.75, 0.375, 0.75, 0.375, 0.75, 0.375, 0.875, 0.375, 0.875, 0.625, 0.75, 0.625, 0.75, 0.625, 0.5, 0.625, 0.5, 0.0, 0.0, 0.0, 0.0, 0.0, 0.0, 0.0, 0.0, 0.375, 0.375, 0.375, 0.375, 0.375, 0.5, 0.375, 0.5, 0.625, 0.5, 0.625, 0.6063, 0.625, 0.75, 0.625, 0.75, 0.25, 0.75, 0.25, 0.75, 0.375, 0.75, 0.375, 0.75, 0.625, 0.5, 0.625, 0.5, 0.625, 0.375, 0.625, 0.375, 0.25, 0.5, 0.25, 0.75, 0.375, 0.75, 0.375, 0.5, 0.625, 0.5, 0.625, 0.375, 0.625, 0.375, 0.375, 0.5, 0.375, 0.5, 0.375, 0.75, 0.375, 0.75, 0.625, 0.5, 0.625, 0.5, 0.625, 0.375, 0.625, 0.375, 0.625, 0.5, 0.625, 0.5, 0.625, 0.375, 0.625, 0.375, 0.375, 0.375, 0.375, 0.375, 0.375, 0.5, 0.375, 0.5, 0.625, 0.5, 0.625, 0.75, 0.75, 0.75, 0.75, 0.5, 0.0, 0.0, 0.0, 0.0, 0.0, 0.0, 0.0, 0.0, 0.5384, 0.75, 0.5384, 0.875, 0.625, 0.875, 0.625, 0.75, 0.375, 0.5, 0.375, 0.5, 0.375, 0.75, 0.375, 0.75, 0.625, 0.875, 0.625, 0.875, 0.625, 0.75, 0.625, 0.75, 0.625, 0.75, 0.625, 0.75, 0.625, 0.75, 0.625, 0.875, 0.625, 0.875, 0.625, 0.75, 0.625, 0.75, 0.625, 0.75, 0.625, 0.75, 0.75, 0.75, 0.75, 0.75, 0.625, 0.75, 0.625, 0.75, 0.625, 0.75, 0.625, 0.75, 0.625, 0.75, 0.625, 0.75, 0.625, 0.75, 0.625, 0.75, 0.5041, 0.75, 0.5083, 0.875, 0.5384, 0.875, 0.5384, 0.75, 0.5041, 0.5, 0.5041, 0.75, 0.5384, 0.75, 0.5384, 0.5, 0.5041, 0.5, 0.5085, 0.375, 0.5384, 0.375, 0.5384, 0.5, 0.5384, 0.5, 0.5384, 0.75, 0.625, 0.75, 0.625, 0.5, 0.625, 0.75, 0.625, 0.75, 0.5384, 0.75, 0.5384, 0.75, 0.625, 0.5, 0.625, 0.5, 0.625, 0.75, 0.625, 0.75, 0.5384, 0.5, 0.5384, 0.5, 0.625, 0.5, 0.625, 0.5, 0.5384, 0.75, 0.5384, 0.75, 0.5384, 0.75, 0.5384, 0.75, 0.5384, 0.75, 0.5384, 0.75, 0.5384, 0.75, 0.5384, 0.75, 0.5384, 0.5, 0.5384, 0.5, 0.5384, 0.75, 0.5384, 0.75, 0.5384, 0.5, 0.5384, 0.5, 0.5384, 0.5, 0.5384, 0.5, 0.0, 0.0, 0.0, 0.0, 0.0, 0.0, 0.0, 0.0, 0.375, 0.375, 0.375, 0.375, 0.375, 0.5, 0.375, 0.5, 0.375, 0.5, 0.375, 0.5, 0.375, 0.75, 0.375, 0.75, 0.375, 0.75, 0.375, 0.75, 0.375, 0.875, 0.375, 0.875, 0.375, 0.75, 0.375, 0.75, 0.375, 0.875, 0.375, 0.875, 0.375, 0.5, 0.375, 0.5, 0.375, 0.75, 0.375, 0.75, 0.375, 0.375, 0.375, 0.375, 0.375, 0.5, 0.375, 0.5, 0.0, 0.0, 0.0, 0.0, 0.0, 0.0, 0.0, 0.0, 0.5384, 0.5, 0.5384, 0.5, 0.5384, 0.5, 0.5384, 0.5, 0.5384, 0.5, 0.5384, 0.5, 0.5384, 0.75, 0.5384, 0.75, 0.5384, 0.75, 0.5384, 0.75, 0.5384, 0.75, 0.5384, 0.75, 0.5384, 0.75, 0.5384, 0.75, 0.5384, 0.5, 0.5384, 0.5, 0.5384, 0.5, 0.5384, 0.5, 0.5384, 0.5, 0.5384, 0.5, 0.5384, 0.5, 0.5384, 0.5, 0.5384, 0.75, 0.5384, 0.75, 0.5384, 0.5, 0.5384, 0.5, 0.5384, 0.5, 0.5384, 0.5, 0.5384, 0.75, 0.5384, 0.75, 0.5384, 0.5, 0.5384, 0.5, 0.5384, 0.75, 0.5384, 0.75, 0.5384, 0.75, 0.5384, 0.75, 0.5384, 0.75, 0.5384, 0.75, 0.5384, 0.5, 0.5384, 0.5, 0.5384, 0.75, 0.5384, 0.75, 0.5384, 0.75, 0.5384, 0.75, 0.5384, 0.5, 0.5384, 0.5, 0.5384, 0.75, 0.5384, 0.75, 0.5384, 0.75, 0.5384, 0.75, 0.5384, 0.5, 0.5384, 0.5, 0.5384, 0.5, 0.5384, 0.5, 0.5384, 0.75, 0.5384, 0.75, 0.5384, 0.5, 0.5384, 0.5, 0.5384, 0.5, 0.5384, 0.5, 0.5384, 0.75, 0.5384, 0.75, 0.5384, 0.5, 0.5384, 0.5, 0.5384, 0.75, 0.5384, 0.75, 0.5384, 0.75, 0.5384, 0.75, 0.5384, 0.75, 0.5384, 0.75, 0.5384, 0.75, 0.5384, 0.75, 0.5384, 0.75, 0.5384, 0.75, 0.5384, 0.75, 0.5384, 0.75, 0.5384, 0.75, 0.5384, 0.75, 0.5384, 0.75, 0.5384, 0.75, 0.5384, 0.75, 0.5384, 0.75, 0.5384, 0.5, 0.5384, 0.5, 0.5384, 0.75, 0.5384, 0.75, 0.5384, 0.75, 0.5384, 0.75, 0.5384, 0.5, 0.5384, 0.5, 0.5384, 0.75, 0.5384, 0.75, 0.5384, 0.5, 0.5384, 0.5, 0.5384, 0.5, 0.5384, 0.5, 0.5384, 0.75, 0.5384, 0.75, 0.5384, 0.5, 0.5384, 0.5, 0.5384, 0.75, 0.5384, 0.75, 0.5384, 0.75, 0.5384, 0.75, 0.5384, 0.5, 0.5384, 0.5, 0.5384, 0.75, 0.5384, 0.75, 0.5384, 0.5, 0.5384, 0.5, 0.5384, 0.5, 0.5384, 0.5, 0.5384, 0.5, 0.5384, 0.5, 0.5384, 0.5, 0.5384, 0.5, 0.5384, 0.5, 0.5384, 0.5, 0.5384, 0.75, 0.5384, 0.75, 0.5384, 0.75, 0.5384, 0.75, 0.5384, 0.75, 0.5384, 0.75, 0.5384, 0.75, 0.5384, 0.75, 0.5384, 0.5, 0.5384, 0.5, 0.5384, 0.5, 0.5384, 0.5, 0.5384, 0.5, 0.5384, 0.5, 0.5384, 0.5, 0.5384, 0.5, 0.5384, 0.5, 0.5384, 0.5, 0.5384, 0.5, 0.5384, 0.5, 0.5384, 0.5, 0.5384, 0.5, 0.5384, 0.5, 0.5384, 0.5, 0.5384, 0.5, 0.5384, 0.5, 0.5384, 0.5, 0.5384, 0.5, 0.5384, 0.5, 0.5384, 0.5, 0.5384, 0.5, 0.5384, 0.5, 0.5384, 0.5, 0.5384, 0.5, 0.0, 0.0, 0.0, 0.0, 0.0, 0.0, 0.0, 0.0, 0.375, 0.375, 0.375, 0.375, 0.375, 0.5, 0.375, 0.5, 0.375, 0.5, 0.375, 0.5, 0.375, 0.75, 0.375, 0.75, 0.375, 0.75, 0.375, 0.75, 0.375, 0.875, 0.375, 0.875, 0.375, 0.75, 0.375, 0.75, 0.375, 0.875, 0.375, 0.875, 0.375, 0.5, 0.375, 0.5, 0.375, 0.75, 0.375, 0.75, 0.375, 0.375, 0.375, 0.375, 0.375, 0.5, 0.375, 0.5, 0.0, 0.0, 0.0, 0.0, 0.0, 0.0, 0.0, 0.0, 0.375, 0.75, 0.375, 0.75, 0.375, 0.875, 0.375, 0.875, 0.375, 0.5, 0.375, 0.5, 0.375, 0.75, 0.375, 0.75, 0.375, 0.375, 0.375, 0.375, 0.375, 0.5, 0.375, 0.5, 0.0, 0.0, 0.0, 0.0, 0.0, 0.0, 0.0, 0.0, 0.625, 0.6063, 0.625, 0.6063, 0.625, 0.75, 0.625, 0.75, 0.625, 0.75, 0.625, 0.75, 0.625, 0.6471, 0.625, 0.5, 0.625, 0.75, 0.625, 0.75, 0.625, 0.75, 0.625, 0.75, 0.625, 0.5, 0.625, 0.6471, 0.625, 0.6063, 0.625, 0.5, 0.625, 0.75, 0.625, 0.75, 0.625, 0.6063, 0.625, 0.6471, 0.625, 0.75, 0.625, 0.75, 0.625, 0.75, 0.625, 0.75, 0.625, 0.75, 0.625, 0.75, 0.625, 0.6471, 0.625, 0.6471, 0.625, 0.6471, 0.625, 0.6471, 0.625, 0.6063, 0.625, 0.6063, 0.625, 0.75, 0.625, 0.75, 0.625, 0.75, 0.625, 0.5, 0.5, 0.5, 0.5, 1.0, 0.625, 1.0, 0.4197, 0.4197, 0.49, 0.25, 0.4197, 0.08029, 0.25, 0.01, 0.08029, 0.08029, 0.01, 0.25, 0.08029, 0.4197, 0.25, 0.49, 1.0, 0.5, 0.875, 0.5, 0.875, 1.0, 1.0, 1.0, 0.75, 0.49, 0.5803, 0.4197, 0.51, 0.25, 0.5803, 0.08029, 0.75, 0.01, 0.9197, 0.08029, 0.99, 0.25, 0.9197, 0.4197, 0.375, 0.5, 0.25, 0.5, 0.25, 1.0, 0.375, 1.0, 0.875, 0.5, 0.75, 0.5, 0.75, 1.0, 0.875, 1.0, 0.375, 0.5, 0.25, 0.5, 0.25, 1.0, 0.375, 1.0, 0.5, 0.5, 0.375, 0.5, 0.375, 1.0, 0.5, 1.0, 0.75, 0.5, 0.625, 0.5, 0.625, 1.0, 0.75, 1.0, 0.4197, 0.4197, 0.49, 0.25, 0.4197, 0.08029, 0.25, 0.01, 0.08029, 0.08029, 0.01, 0.25, 0.08029, 0.4197, 0.25, 0.49, 0.625, 0.5, 0.5, 0.5, 0.5, 1.0, 0.625, 1.0, 0.625, 0.5, 0.5, 0.5, 0.5, 1.0, 0.625, 1.0, 0.75, 0.49, 0.5803, 0.4197, 0.51, 0.25, 0.5803, 0.08029, 0.75, 0.01, 0.9197, 0.08029, 0.99, 0.25, 0.9197, 0.4197, 0.75, 0.5, 0.625, 0.5, 0.625, 1.0, 0.75, 1.0, 0.5, 0.5, 0.375, 0.5, 0.375, 1.0, 0.5, 1.0, 0.125, 0.5, 0.0, 0.5, 0.0, 1.0, 0.125, 1.0, 0.875, 0.5, 0.75, 0.5, 0.75, 1.0, 0.875, 1.0, 0.375, 0.5, 0.25, 0.5, 0.25, 1.0, 0.375, 1.0, 0.4197, 0.4197, 0.49, 0.25, 0.4197, 0.08029, 0.25, 0.01, 0.08029, 0.08029, 0.01, 0.25, 0.08029, 0.4197, 0.25, 0.49, 1.0, 0.5, 0.875, 0.5, 0.875, 1.0, 1.0, 1.0, 0.25, 0.5, 0.125, 0.5, 0.125, 1.0, 0.25, 1.0, 0.5, 0.5, 0.375, 0.5, 0.375, 1.0, 0.5, 1.0, 0.25, 0.5, 0.125, 0.5, 0.125, 1.0, 0.25, 1.0, 0.125, 0.5, 0.0, 0.5, 0.0, 1.0, 0.125, 1.0, 0.75, 0.49, 0.5803, 0.4197, 0.51, 0.25, 0.5803, 0.08029, 0.75, 0.01, 0.9197, 0.08029, 0.99, 0.25, 0.9197, 0.4197, 0.75, 0.5, 0.625, 0.5, 0.625, 1.0, 0.75, 1.0, 0.125, 0.5, 0.0, 0.5, 0.0, 1.0, 0.125, 1.0, 0.875, 0.5, 0.75, 0.5, 0.75, 1.0, 0.875, 1.0, 1.0, 0.5, 0.875, 0.5, 0.875, 1.0, 1.0, 1.0, 0.25, 0.5, 0.125, 0.5, 0.125, 1.0, 0.25, 1.0, 0.625, 0.5, 0.5, 0.5, 0.5, 1.0, 0.625, 1.0, 0.75, 0.49, 0.5803, 0.4197, 0.51, 0.25, 0.5803, 0.08029, 0.75, 0.01, 0.9197, 0.08029, 0.99, 0.25, 0.9197, 0.4197, 0.375, 0.5, 0.25, 0.5, 0.25, 1.0, 0.375, 1.0, 0.4197, 0.4197, 0.49, 0.25, 0.4197, 0.08029, 0.25, 0.01, 0.08029, 0.08029, 0.01, 0.25, 0.08029, 0.4197, 0.25, 0.49, 0.5, 0.5, 0.375, 0.5, 0.375, 1.0, 0.5, 1.0, 0.75, 0.5, 0.625, 0.5, 0.625, 1.0, 0.75, 1.0, 0.125, 0.5, 0.0, 0.5, 0.0, 1.0, 0.125, 1.0, 0.875, 0.5, 0.75, 0.5, 0.75, 1.0, 0.875, 1.0, 1.0, 0.5, 0.875, 0.5, 0.875, 1.0, 1.0, 1.0, 0.25, 0.5, 0.125, 0.5, 0.125, 1.0, 0.25, 1.0, 0.375, 0.375, 0.375, 0.5, 0.419, 0.5, 0.4344, 0.375, 0.375, 0.5, 0.375, 0.75, 0.419, 0.75, 0.419, 0.5, 0.375, 0.75, 0.375, 0.875, 0.4338, 0.875, 0.419, 0.75, 0.0, 0.0, 0.0, 0.0, 0.0, 0.0, 0.0, 0.0, 0.375, 0.375, 0.375, 0.375, 0.375, 0.5, 0.375, 0.5, 0.375, 0.5, 0.375, 0.5, 0.375, 0.75, 0.375, 0.75, 0.375, 0.75, 0.375, 0.75, 0.375, 0.875, 0.375, 0.875, 0.0, 0.0, 0.0, 0.0, 0.0, 0.0, 0.0, 0.0, 0.375, 0.375, 0.375, 0.5, 0.375, 0.5, 0.375, 0.375, 0.375, 0.5, 0.375, 0.75, 0.375, 0.75, 0.375, 0.5, 0.375, 0.75, 0.375, 0.875, 0.375, 0.875, 0.375, 0.75, 0.4344, 0.375, 0.5085, 0.375, 0.5041, 0.5, 0.419, 0.5, 0.419, 0.5, 0.419, 0.75, 0.5041, 0.75, 0.5041, 0.5, 0.419, 0.75, 0.4338, 0.875, 0.5083, 0.875, 0.5041, 0.75, 0.419, 0.5, 0.5041, 0.5, 0.5041, 0.75, 0.419, 0.75, 0.419, 0.75, 0.5041, 0.75, 0.5083, 0.875, 0.4338, 0.875, 0.5384, 0.375, 0.5085, 0.375, 0.5041, 0.5, 0.5384, 0.5, 0.4344, 0.375, 0.419, 0.5, 0.5041, 0.5, 0.5085, 0.375, 0.625, 0.5, 0.625, 0.375, 0.625, 0.5, 0.625, 0.5, 0.625, 0.5, 0.625, 0.375])
me_cube_001.use_mirror_x = True
me_cube_001.update()
arm_armature = bpy.data.armatures.new('Armature')  # bones are not reproduced

# ---- objects
ob_cube = bpy.data.objects.new('Cube', me_cube_001)
ob_armature = bpy.data.objects.new('Armature', arm_armature)

# ---- transforms, parenting, visibility, modifiers, constraints
ob_cube.parent = ob_armature
ob_cube.location = (0.0, 0.0, 0.0)
ob_cube.use_mesh_mirror_x = True
_vg = ob_cube.vertex_groups.new(name='spine1')
for _i, _w in zip([4, 6, 24, 26, 188, 189, 190, 191, 196, 198, 362, 363, 364, 365, 368, 369, 372, 373, 374, 375, 376, 377], [1.0, 1.0, 1.0, 1.0, 1.0, 1.0, 1.0, 1.0, 1.0, 1.0, 1.0, 1.0, 0.5, 0.5, 0.5, 0.5, 0.5, 0.5, 0.5, 0.5, 0.5, 0.5]): _vg.add([_i], _w, 'REPLACE')
_vg = ob_cube.vertex_groups.new(name='spine2')
for _i, _w in zip([5, 7, 12, 13, 25, 27, 30, 31, 46, 47, 48, 49, 197, 199, 204, 205, 222, 223, 372, 373, 374, 375, 376, 377], [1.0, 1.0, 1.0, 1.0, 1.0, 1.0, 1.0, 1.0, 1.0, 1.0, 1.0, 1.0, 1.0, 1.0, 1.0, 1.0, 1.0, 1.0, 0.5, 0.5, 0.5, 0.5, 0.5, 0.5]): _vg.add([_i], _w, 'REPLACE')
_vg = ob_cube.vertex_groups.new(name='head')
_vg.add([10, 11, 16, 18, 20, 22, 28, 29, 32, 33, 34, 35, 36, 37, 38, 39, 40, 41, 42, 43, 44, 45, 116, 117, 118, 119, 120, 121, 122, 123, 202, 203, 208, 210, 212, 214, 216, 217, 218, 219, 220, 221, 290, 291, 292, 293, 294, 295, 296, 297], 1.0, 'REPLACE')
_vg = ob_cube.vertex_groups.new(name='shoulder_l')
_vg.add([46, 47, 50, 51, 52, 53, 86, 87, 88, 89, 94, 95, 96, 97, 99, 100, 101, 103], 1.0, 'REPLACE')
_vg = ob_cube.vertex_groups.new(name='elbow_l')
_vg.add([66, 67, 68, 69, 86, 87, 88, 89, 90, 91, 92, 93, 98, 99, 101, 102], 1.0, 'REPLACE')
_vg = ob_cube.vertex_groups.new(name='hand_l')
_vg.add([54, 55, 56, 57, 66, 67, 68, 69, 70, 71, 72, 73, 74, 75, 76, 77, 78, 79, 80, 81, 82, 83, 84, 85], 1.0, 'REPLACE')
_vg = ob_cube.vertex_groups.new(name='shoulder_r')
_vg.add([222, 223, 224, 225, 226, 227, 260, 261, 262, 263, 268, 269, 270, 271, 273, 274, 275, 277], 1.0, 'REPLACE')
_vg = ob_cube.vertex_groups.new(name='elbow_r')
_vg.add([240, 241, 242, 243, 260, 261, 262, 263, 264, 265, 266, 267, 272, 273, 275, 276], 1.0, 'REPLACE')
_vg = ob_cube.vertex_groups.new(name='hand_r')
_vg.add([228, 229, 230, 231, 240, 241, 242, 243, 244, 245, 246, 247, 248, 249, 250, 251, 252, 253, 254, 255, 256, 257, 258, 259], 1.0, 'REPLACE')
_vg = ob_cube.vertex_groups.new(name='root')
_vg = ob_cube.vertex_groups.new(name='hip_l')
_vg.add([4, 6, 24, 26, 108, 109, 110, 111, 112, 113, 114, 115, 368, 369, 370, 371], 1.0, 'REPLACE')
_vg = ob_cube.vertex_groups.new(name='knee_l')
_vg.add([17, 19, 21, 23, 58, 59, 60, 61, 62, 63, 64, 65, 104, 105, 106, 107, 112, 113, 114, 115], 1.0, 'REPLACE')
_vg = ob_cube.vertex_groups.new(name='foot_l')
_vg.add([0, 1, 2, 3, 8, 9, 14, 15, 17, 19, 21, 23, 124, 125, 126, 127, 128, 129, 130, 131, 132, 133, 134, 135, 136, 137, 138, 139, 140, 141, 142, 143, 144, 145, 146, 147, 148, 149, 150, 151, 152, 153, 154, 155, 156, 157, 158, 159, 160, 161, 162, 163, 164, 165, 166, 167, 168, 169, 170, 171, 172, 173, 174, 175, 176, 177, 178, 179, 180, 181, 182, 183, 184, 185, 186, 187], 1.0, 'REPLACE')
_vg = ob_cube.vertex_groups.new(name='hip_r')
_vg.add([24, 26, 196, 198, 282, 283, 284, 285, 286, 287, 288, 289, 364, 365, 366, 367], 1.0, 'REPLACE')
_vg = ob_cube.vertex_groups.new(name='knee_r')
_vg.add([209, 211, 213, 215, 232, 233, 234, 235, 236, 237, 238, 239, 278, 279, 280, 281, 286, 287, 288, 289], 1.0, 'REPLACE')
_vg = ob_cube.vertex_groups.new(name='foot_r')
_vg.add([192, 193, 194, 195, 200, 201, 206, 207, 209, 211, 213, 215, 298, 299, 300, 301, 302, 303, 304, 305, 306, 307, 308, 309, 310, 311, 312, 313, 314, 315, 316, 317, 318, 319, 320, 321, 322, 323, 324, 325, 326, 327, 328, 329, 330, 331, 332, 333, 334, 335, 336, 337, 338, 339, 340, 341, 342, 343, 344, 345, 346, 347, 348, 349, 350, 351, 352, 353, 354, 355, 356, 357, 358, 359, 360, 361], 1.0, 'REPLACE')
_m = ob_cube.modifiers.new('Armature', 'ARMATURE')
_m.object = ob_armature
_m = ob_cube.modifiers.new('Auto Smooth', 'NODES')
_m.node_group = ng_auto_smooth
_gi = [s.identifier for s in ng_auto_smooth.interface.items_tree if s.item_type == 'SOCKET' and s.in_out == 'INPUT']
_m[_gi[1]] = 3.142  # Angle
ob_armature.location = (0.0, 0.0, 0.0)
ob_armature.show_in_front = True

# ---- collection membership
col_collection.objects.link(ob_cube)
col_collection.objects.link(ob_armature)

# ---- scene / render settings (as saved in the file)
scene.frame_start = 1; scene.frame_end = 24; scene.frame_set(8)
scene.render.engine = 'BLENDER_EEVEE_NEXT'
scene.cycles.sampling_pattern = 'TABULATED_SOBOL'
scene.cycles.use_light_tree = False
scene.view_settings.view_transform = 'Filmic'
bpy.context.view_layer.update()

# ---- added for rendering (the .blend has no active camera and no usable light): camera, sun
cam_auto = bpy.data.cameras.new('AutoCamera')
cam_auto.lens = 50.0
cam_auto.sensor_width = 36.0
cam_auto.clip_end = 1000.0
ob_auto_camera = bpy.data.objects.new('AutoCamera', cam_auto)
scene.collection.objects.link(ob_auto_camera)
ob_auto_camera.location = (1.76095, -2.0124, 1.6997)
ob_auto_camera.rotation_euler = (1.09748, -7.21219e-08, 0.694738)
scene.camera = ob_auto_camera
light_auto_sun = bpy.data.lights.new('AutoSun', 'SUN')
light_auto_sun.energy = 3.0
light_auto_sun.angle = 0.0523599
ob_auto_sun = bpy.data.objects.new('AutoSun', light_auto_sun)
scene.collection.objects.link(ob_auto_sun)
ob_auto_sun.rotation_euler = (0.872665, 0.174533, 0.523599)
bpy.context.view_layer.update()
